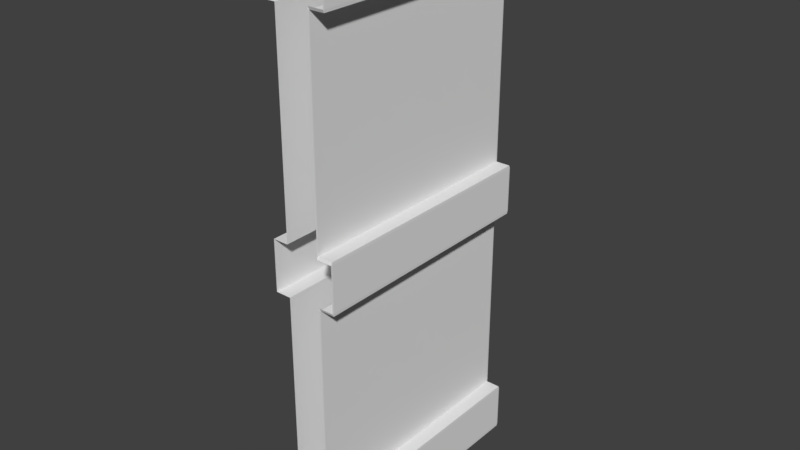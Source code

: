 # Source: wall02.blend  (saved by Blender 2.78.0; exported with 4.5.12 LTS)
import bpy
from mathutils import Matrix  # noqa: F401  (used for matrix-valued properties, if any)

bpy.ops.wm.read_factory_settings(use_empty=True)
scene = bpy.context.scene
scene.name = 'Scene'

# ---- collections
col_collection_1 = bpy.data.collections.new('Collection 1'); scene.collection.children.link(col_collection_1)

# ---- materials (node trees are filled in below, after node groups)
mat_wall02 = bpy.data.materials.new('wall02')
mat_wall02.alpha_threshold = 0.0
mat_wall02.use_transparent_shadow = False
mat_wall02.roughness = 0.5

# ---- material node trees

# ---- world
world_world = bpy.data.worlds.new('World'); scene.world = world_world
world_world.color = (0.05088, 0.05088, 0.05088)
world_world.use_sun_shadow = False
world_world.sun_shadow_jitter_overblur = 0.0
world_world.cycles.sampling_method = 'MANUAL'

# ---- meshes
me_wall02 = bpy.data.meshes.new('wall02')
me_wall02.from_pydata([(-0.5138, 3.912, -4.374), (-0.5138, 3.912, -3.576), (-0.5138, 0.002031, 4.412), (-0.2708, 3.912, -3.576), (-0.2708, 3.912, -0.3805), (-0.2708, 3.912, 0.4183), (-0.5138, 0.002032, 3.613), (-0.5138, 0.002031, -3.576), (-0.5138, 0.002031, -4.374), (-0.2708, 3.912, 3.613), (-0.2708, 0.002032, 3.613), (-0.5138, 0.002031, 0.4183), (-0.5138, 0.002031, -0.3805), (-0.5138, 3.912, 3.613), (-0.2708, 0.002031, 0.4183), (-0.2708, 0.002031, -0.3805), (-0.2708, 0.002031, -3.576), (-0.2708, 0.002031, 4.412), (-0.2708, 3.912, 4.412), (-0.2708, 0.002031, -4.374), (-0.2708, 3.912, -4.374), (-0.5138, 3.912, 4.412), (-0.5138, 3.912, -0.3805), (-0.5138, 3.912, 0.4183), (0.2635, 0.02124, 3.57), (0.266, 0.02124, 3.613), (0.261, 0.002032, 3.657), (0.5005, 3.893, 4.412), (0.503, 3.893, 4.369), (0.5005, 3.912, 4.369), (0.5005, 3.893, 3.613), (0.5005, 3.912, 3.657), (0.503, 3.893, 3.657), (0.5005, 0.002031, -3.619), (0.503, 0.02124, -3.619), (0.5005, 0.02124, -3.576), (0.5005, 0.02124, -4.374), (0.503, 0.02124, -4.331), (0.5005, 0.002031, -4.331), (0.5005, 0.002032, 3.657), (0.5005, 0.02124, 3.613), (0.503, 0.02124, 3.657), (0.5005, 0.002032, 4.369), (0.503, 0.02124, 4.369), (0.5005, 0.02124, 4.412), (0.2635, 0.002031, 4.369), (0.2635, 0.02124, 4.412), (0.261, 0.002031, 4.412), (0.2635, 3.893, 4.412), (0.2635, 3.912, 4.369), (0.261, 3.912, 4.412), (0.2635, 0.02124, -4.374), (0.2635, 0.002031, -4.331), (0.261, 0.002031, -4.374), (0.2635, 3.912, -4.331), (0.2635, 3.893, -4.374), (0.261, 3.912, -4.374), (0.266, 0.02124, 0.4183), (0.2635, 0.02124, 0.4614), (0.261, 0.002031, 0.3752), (0.266, 0.02124, -0.3805), (0.261, 0.002031, -0.3374), (0.2635, 0.02124, -0.4236), (0.5005, 0.02124, -0.3805), (0.503, 0.02124, -0.3374), (0.5005, 0.002031, -0.3374), (0.5005, 0.02124, 0.4183), (0.5005, 0.002031, 0.3752), (0.503, 0.02124, 0.3752), (0.5005, 3.912, -3.619), (0.5005, 3.893, -3.576), (0.503, 3.893, -3.619), (0.2635, 0.02124, -3.533), (0.261, 0.002031, -3.619), (0.266, 0.02124, -3.576), (0.2635, 3.893, -3.533), (0.266, 3.893, -3.576), (0.261, 3.912, -3.619), (0.5005, 3.912, -4.331), (0.503, 3.893, -4.331), (0.5005, 3.893, -4.374), (0.5005, 3.893, 0.4183), (0.503, 3.893, 0.3752), (0.5005, 3.912, 0.3752), (0.5005, 3.912, -0.3374), (0.503, 3.893, -0.3374), (0.5005, 3.893, -0.3805), (0.2635, 3.893, -0.4236), (0.261, 3.912, -0.3374), (0.266, 3.893, -0.3805), (0.266, 3.893, 0.4183), (0.261, 3.912, 0.3752), (0.2635, 3.893, 0.4614), (0.2635, 3.893, 3.57), (0.261, 3.912, 3.657), (0.266, 3.893, 3.613)], [], [(47, 46, 48, 50, 18, 17), (94, 49, 29, 31), (90, 57, 66, 81), (48, 46, 44, 27), (17, 18, 21, 2), (60, 89, 86, 63), (51, 55, 80, 36), (64, 85, 82, 68), (72, 75, 87, 62), (54, 56, 20, 3, 77), (5, 4, 22, 23), (4, 15, 12, 22), (9, 94, 91, 5), (88, 4, 5, 91), (7, 1, 0, 8), (88, 91, 83, 84), (37, 79, 71, 34), (54, 77, 69, 78), (18, 9, 13, 21), (41, 32, 28, 43), (94, 9, 18, 50, 49), (19, 20, 56, 55, 51, 53), (14, 5, 23, 11), (9, 10, 6, 13), (11, 23, 22, 12), (20, 19, 8, 0), (2, 21, 13, 6), (10, 9, 5, 14), (16, 3, 1, 7), (25, 95, 30, 40), (76, 74, 35, 70), (15, 4, 3, 16), (4, 88, 77, 3), (3, 20, 0, 1), (24, 25, 26), (27, 28, 29), (30, 31, 32), (33, 34, 35), (36, 37, 38), (39, 40, 41), (42, 43, 44), (45, 46, 47), (48, 49, 50), (51, 52, 53), (54, 55, 56), (57, 58, 59), (60, 61, 62), (63, 64, 65), (66, 67, 68), (69, 70, 71), (72, 73, 74), (75, 76, 77), (78, 79, 80), (81, 82, 83), (84, 85, 86), (87, 88, 89), (90, 91, 92), (93, 94, 95), (90, 81, 83, 91), (66, 57, 59, 67), (65, 61, 60, 63), (91, 94, 93, 92), (77, 88, 87, 75), (84, 83, 82, 85), (78, 69, 71, 79), (67, 65, 64, 68), (61, 73, 72, 62), (42, 39, 41, 43), (79, 37, 36, 80), (33, 38, 37, 34), (26, 59, 58, 24), (32, 41, 40, 30), (81, 66, 68, 82), (85, 64, 63, 86), (70, 35, 34, 71), (27, 44, 43, 28), (31, 29, 28, 32), (88, 84, 86, 89), (35, 74, 73, 33), (76, 70, 69, 77), (75, 72, 74, 76), (38, 52, 51, 36), (54, 78, 80, 55), (39, 26, 25, 40), (89, 60, 62, 87), (92, 58, 57, 90), (95, 25, 24, 93), (94, 31, 30, 95), (29, 49, 48, 27), (45, 42, 44, 46), (58, 92, 93, 24)])
me_wall02.polygons.foreach_set('use_smooth', [True] * 91)
_k = set([(0, 1), (0, 8), (0, 20), (1, 3), (1, 7), (2, 6), (2, 17), (2, 21), (3, 4), (3, 16), (4, 15), (4, 22), (5, 9), (5, 14), (5, 23), (6, 10), (6, 13), (7, 8), (7, 16), (8, 19), (9, 10), (9, 13), (10, 14), (11, 12), (11, 14), (11, 23), (12, 15), (12, 22), (13, 21), (15, 16), (17, 47), (18, 21), (18, 50), (19, 53), (20, 56), (22, 23), (24, 25), (24, 26), (24, 58), (24, 93), (25, 26), (25, 40), (25, 95), (26, 39), (26, 59), (27, 28), (27, 29), (27, 44), (27, 48), (28, 29), (28, 32), (28, 43), (29, 31), (29, 49), (30, 31), (30, 32), (30, 40), (30, 95), (31, 32), (31, 94), (32, 41), (33, 34), (33, 35), (33, 38), (33, 73), (34, 35), (34, 37), (34, 71), (35, 70), (35, 74), (36, 37), (36, 38), (36, 51), (36, 80), (37, 38), (37, 79), (38, 52), (39, 40), (39, 41), (39, 42), (40, 41), (41, 43), (42, 43), (42, 44), (42, 45), (43, 44), (44, 46), (45, 46), (45, 47), (46, 47), (48, 49), (48, 50), (49, 50), (51, 52), (51, 53), (52, 53), (54, 55), (54, 56), (54, 78), (55, 56), (55, 80), (57, 58), (57, 59), (57, 66), (57, 90), (58, 59), (58, 92), (59, 67), (60, 61), (60, 62), (60, 63), (60, 89), (61, 62), (61, 65), (61, 73), (62, 72), (62, 87), (63, 64), (63, 65), (63, 86), (64, 65), (64, 68), (64, 85), (65, 67), (66, 67), (66, 68), (66, 81), (67, 68), (68, 82), (69, 70), (69, 71), (69, 77), (69, 78), (70, 71), (70, 76), (71, 79), (72, 73), (72, 74), (72, 75), (73, 74), (74, 76), (75, 76), (75, 77), (75, 87), (76, 77), (77, 88), (78, 79), (78, 80), (79, 80), (81, 82), (81, 83), (81, 90), (82, 83), (82, 85), (83, 84), (83, 91), (84, 85), (84, 86), (84, 88), (85, 86), (86, 89), (87, 88), (87, 89), (88, 89), (90, 91), (90, 92), (91, 92), (91, 94), (92, 93), (93, 94), (93, 95), (94, 95)])
me_wall02.attributes.new('sharp_edge', 'BOOLEAN', 'EDGE').data.foreach_set('value', [ (min(e.vertices), max(e.vertices)) in _k for e in me_wall02.edges])
_uv = me_wall02.uv_layers.new(name='UVMap')
_uv.uv.foreach_set('vector', [0.0204, 0.0348, 0.02144, 0.03465, 0.2326, 0.03124, 0.2468, 0.03307, 0.2468, 0.0638, 0.02087, 0.0638, 0.2905, 0.03307, 0.2493, 0.03293, 0.2493, 0.01923, 0.2905, 0.01923, 0.4273, 0.9512, 0.4257, 0.5341, 0.4539, 0.5341, 0.4542, 0.951, 0.01842, 0.9505, 0.01692, 0.5331, 0.04381, 0.5323, 0.04368, 0.9513, 0.9777, 0.1086, 0.9777, 0.4752, 0.955, 0.4752, 0.9549, 0.1086, 0.5772, 0.5345, 0.5773, 0.9508, 0.5484, 0.9505, 0.5484, 0.5347, 0.9848, 0.5362, 0.9845, 0.9516, 0.9588, 0.951, 0.9591, 0.5361, 0.5407, 0.5345, 0.5423, 0.9512, 0.4609, 0.9506, 0.4596, 0.534, 0.8283, 0.5352, 0.8279, 0.952, 0.5855, 0.9514, 0.5836, 0.5346, 0.752, 0.03293, 0.7545, 0.03307, 0.7545, 0.0638, 0.7083, 0.0638, 0.7108, 0.03307, 0.4776, 0.0638, 0.5237, 0.0638, 0.5237, 0.07784, 0.4776, 0.07784, 0.4373, 0.4752, 0.4373, 0.1086, 0.4601, 0.1086, 0.4601, 0.4752, 0.293, 0.0638, 0.2905, 0.03307, 0.4798, 0.03325, 0.4776, 0.0638, 0.5212, 0.03285, 0.5237, 0.0638, 0.4776, 0.0638, 0.4798, 0.03325, 0.115, 0.1086, 0.115, 0.4752, 0.04008, 0.4752, 0.04008, 0.1086, 0.5212, 0.03285, 0.4798, 0.03325, 0.4799, 0.02074, 0.5208, 0.02023, 0.9531, 0.5362, 0.9538, 0.9513, 0.8735, 0.9512, 0.8723, 0.5356, 0.752, 0.03293, 0.7108, 0.03307, 0.7108, 0.01923, 0.752, 0.01923, 0.2468, 0.0638, 0.293, 0.0638, 0.293, 0.07784, 0.2468, 0.07784, 0.1347, 0.5332, 0.137, 0.9516, 0.0495, 0.9512, 0.04952, 0.532, 0.2905, 0.03307, 0.293, 0.0638, 0.2468, 0.0638, 0.2468, 0.03307, 0.2493, 0.03293, 0.9804, 0.0638, 0.7545, 0.0638, 0.7545, 0.03307, 0.7687, 0.03124, 0.9799, 0.03465, 0.9809, 0.0348, 0.5577, 0.1086, 0.5577, 0.4752, 0.535, 0.4752, 0.535, 0.1086, 0.8573, 0.4752, 0.8573, 0.1086, 0.8801, 0.1086, 0.8801, 0.4752, 0.535, 0.1086, 0.535, 0.4752, 0.4601, 0.4752, 0.4601, 0.1086, 0.0173, 0.4752, 0.0173, 0.1086, 0.04008, 0.1086, 0.04008, 0.4752, 0.9549, 0.1086, 0.955, 0.4752, 0.8801, 0.4752, 0.8801, 0.1086, 0.8573, 0.1086, 0.8573, 0.4752, 0.5577, 0.4752, 0.5577, 0.1086, 0.1377, 0.1086, 0.1377, 0.4752, 0.115, 0.4752, 0.115, 0.1086, 0.1688, 0.5334, 0.1705, 0.9513, 0.143, 0.9513, 0.1403, 0.5332, 0.8351, 0.9519, 0.8347, 0.5354, 0.8672, 0.5356, 0.866, 0.9517, 0.4373, 0.1086, 0.4373, 0.4752, 0.1377, 0.4752, 0.1377, 0.1086, 0.5237, 0.0638, 0.5212, 0.03285, 0.7108, 0.03307, 0.7083, 0.0638, 0.7083, 0.0638, 0.7545, 0.0638, 0.7545, 0.07784, 0.7083, 0.07784, 0.1759, 0.5333, 0.1688, 0.5334, 0.172, 0.5288, 0.04368, 0.9513, 0.0495, 0.9512, 0.04701, 0.956, 0.143, 0.9513, 0.1398, 0.9558, 0.137, 0.9516, 0.8701, 0.529, 0.8723, 0.5356, 0.8672, 0.5356, 0.9591, 0.5361, 0.9531, 0.5362, 0.9562, 0.5286, 0.1383, 0.5293, 0.1403, 0.5332, 0.1347, 0.5332, 0.04774, 0.529, 0.04952, 0.532, 0.04381, 0.5323, 0.02116, 0.5286, 0.01692, 0.5331, 0.01527, 0.5289, 0.01842, 0.9505, 0.02019, 0.956, 0.01659, 0.9532, 0.9848, 0.5362, 0.9842, 0.5287, 0.9879, 0.5329, 0.9791, 0.9562, 0.9845, 0.9516, 0.9856, 0.9569, 0.4257, 0.5341, 0.4187, 0.5343, 0.4229, 0.5297, 0.5772, 0.5345, 0.5801, 0.5291, 0.5836, 0.5346, 0.5484, 0.5347, 0.5407, 0.5345, 0.5424, 0.5288, 0.4539, 0.5341, 0.4566, 0.5288, 0.4596, 0.534, 0.8701, 0.9567, 0.866, 0.9517, 0.8735, 0.9512, 0.8283, 0.5352, 0.8338, 0.5286, 0.8347, 0.5354, 0.8279, 0.952, 0.8351, 0.9519, 0.8309, 0.9573, 0.9559, 0.9564, 0.9538, 0.9513, 0.9588, 0.951, 0.4542, 0.951, 0.4609, 0.9506, 0.4572, 0.9579, 0.5456, 0.9574, 0.5423, 0.9512, 0.5484, 0.9505, 0.5855, 0.9514, 0.5823, 0.9574, 0.5773, 0.9508, 0.4273, 0.9512, 0.4233, 0.9564, 0.4185, 0.9514, 0.1767, 0.9508, 0.1735, 0.9562, 0.1705, 0.9513, 0.4273, 0.9512, 0.4542, 0.951, 0.4572, 0.9579, 0.4233, 0.9564, 0.4539, 0.5341, 0.4257, 0.5341, 0.4229, 0.5297, 0.4566, 0.5288, 0.5424, 0.5288, 0.5801, 0.5291, 0.5772, 0.5345, 0.5484, 0.5347, 0.4233, 0.9564, 0.1735, 0.9562, 0.1767, 0.9508, 0.4185, 0.9514, 0.8309, 0.9573, 0.5823, 0.9574, 0.5855, 0.9514, 0.8279, 0.952, 0.5456, 0.9574, 0.4572, 0.9579, 0.4609, 0.9506, 0.5423, 0.9512, 0.9559, 0.9564, 0.8701, 0.9567, 0.8735, 0.9512, 0.9538, 0.9513, 0.4566, 0.5288, 0.5424, 0.5288, 0.5407, 0.5345, 0.4596, 0.534, 0.5801, 0.5291, 0.8338, 0.5286, 0.8283, 0.5352, 0.5836, 0.5346, 0.04774, 0.529, 0.1383, 0.5293, 0.1347, 0.5332, 0.04952, 0.532, 0.9538, 0.9513, 0.9531, 0.5362, 0.9591, 0.5361, 0.9588, 0.951, 0.8701, 0.529, 0.9562, 0.5286, 0.9531, 0.5362, 0.8723, 0.5356, 0.172, 0.5288, 0.4229, 0.5297, 0.4187, 0.5343, 0.1759, 0.5333, 0.137, 0.9516, 0.1347, 0.5332, 0.1403, 0.5332, 0.143, 0.9513, 0.4542, 0.951, 0.4539, 0.5341, 0.4596, 0.534, 0.4609, 0.9506, 0.5423, 0.9512, 0.5407, 0.5345, 0.5484, 0.5347, 0.5484, 0.9505, 0.866, 0.9517, 0.8672, 0.5356, 0.8723, 0.5356, 0.8735, 0.9512, 0.04368, 0.9513, 0.04381, 0.5323, 0.04952, 0.532, 0.0495, 0.9512, 0.1398, 0.9558, 0.04701, 0.956, 0.0495, 0.9512, 0.137, 0.9516, 0.5823, 0.9574, 0.5456, 0.9574, 0.5484, 0.9505, 0.5773, 0.9508, 0.8672, 0.5356, 0.8347, 0.5354, 0.8338, 0.5286, 0.8701, 0.529, 0.8351, 0.9519, 0.866, 0.9517, 0.8701, 0.9567, 0.8309, 0.9573, 0.8279, 0.952, 0.8283, 0.5352, 0.8347, 0.5354, 0.8351, 0.9519, 0.9562, 0.5286, 0.9842, 0.5287, 0.9848, 0.5362, 0.9591, 0.5361, 0.9791, 0.9562, 0.9559, 0.9564, 0.9588, 0.951, 0.9845, 0.9516, 0.1383, 0.5293, 0.172, 0.5288, 0.1688, 0.5334, 0.1403, 0.5332, 0.5773, 0.9508, 0.5772, 0.5345, 0.5836, 0.5346, 0.5855, 0.9514, 0.4185, 0.9514, 0.4187, 0.5343, 0.4257, 0.5341, 0.4273, 0.9512, 0.1705, 0.9513, 0.1688, 0.5334, 0.1759, 0.5333, 0.1767, 0.9508, 0.1735, 0.9562, 0.1398, 0.9558, 0.143, 0.9513, 0.1705, 0.9513, 0.04701, 0.956, 0.02019, 0.956, 0.01842, 0.9505, 0.04368, 0.9513, 0.02116, 0.5286, 0.04774, 0.529, 0.04381, 0.5323, 0.01692, 0.5331, 0.4187, 0.5343, 0.4185, 0.9514, 0.1767, 0.9508, 0.1759, 0.5333])
me_wall02.materials.append(mat_wall02)
me_wall02.use_remesh_preserve_volume = False
me_wall02.use_remesh_preserve_attributes = False
me_wall02.use_mirror_vertex_groups = False
me_wall02.update()
me_wall02.normals_split_custom_set([tuple(v) for v in zip(*[iter([9.13e-07, 0.0, 1.0, 6.001e-07, 0.0, 1.0, 6.001e-07, 0.0, 1.0, 9.13e-07, 0.0, 1.0, 1.46e-06, -6.097e-08, 1.0, 1.46e-06, -6.097e-08, 1.0, -1.1e-08, 1.0, -2.567e-07, -2.878e-07, 1.0, -9.734e-08, 0.0, 1.0, -1.053e-06, 0.0, 1.0, -1.053e-06, -5.251e-07, 1.078e-07, 1.0, -5.251e-07, 1.078e-07, 1.0, -5.251e-07, 1.078e-07, 1.0, -5.251e-07, 1.078e-07, 1.0, 6.001e-07, 0.0, 1.0, 6.001e-07, 0.0, 1.0, 0.0, 0.0, 1.0, 0.0, 0.0, 1.0, 1.46e-06, -6.097e-08, 1.0, 1.46e-06, -6.097e-08, 1.0, 2.008e-06, -1.219e-07, 1.0, 2.008e-06, -1.219e-07, 1.0, 0.0, -6.928e-08, -1.0, 0.0, -6.928e-08, -1.0, 0.0, -6.928e-08, -1.0, 0.0, -6.928e-08, -1.0, -3.798e-07, -2.447e-07, -1.0, -3.798e-07, -2.447e-07, -1.0, 0.0, -2.463e-07, -1.0, 0.0, -2.463e-07, -1.0, 1.0, -2.567e-10, 0.0, 1.0, -2.567e-10, 0.0, 1.0, -2.567e-10, 0.0, 1.0, -2.567e-10, 0.0, 1.0, 1.038e-09, 0.0, 1.0, 1.038e-09, 0.0, 1.0, 1.038e-09, 0.0, 1.0, 1.038e-09, 0.0, -4.57e-07, 1.0, -1.118e-06, -4.349e-07, 1.0, -1.151e-06, -2.174e-07, 1.0, -8.826e-07, -2.946e-07, 1.0, -5.201e-07, -4.609e-07, 1.0, -7.108e-07, 1.571e-07, 1.0, -4.852e-08, -1.571e-07, 1.0, 4.852e-08, 0.0, 1.0, 0.0, 0.0, 1.0, 0.0, 0.0, 1.524e-08, -1.0, 0.0, 1.524e-08, -1.0, 0.0, 1.524e-08, -1.0, 0.0, 1.524e-08, -1.0, 1.963e-08, 1.0, 3.823e-07, -1.1e-08, 1.0, -2.567e-07, 1.417e-07, 1.0, -4.377e-08, 1.571e-07, 1.0, -4.852e-08, -1.417e-07, 1.0, 4.377e-08, -1.571e-07, 1.0, 4.852e-08, 1.571e-07, 1.0, -4.852e-08, 1.417e-07, 1.0, -4.377e-08, -1.0, 0.0, 0.0, -1.0, 0.0, 0.0, -1.0, 0.0, 0.0, -1.0, 0.0, 0.0, -1.417e-07, 1.0, 4.377e-08, 1.417e-07, 1.0, -4.377e-08, 0.0, 1.0, 0.0, 0.0, 1.0, 0.0, 1.0, -7.7e-10, 0.0, 1.0, -7.7e-10, 0.0, 1.0, -7.7e-10, 0.0, 1.0, -7.7e-10, 0.0, -4.57e-07, 1.0, -1.118e-06, -4.609e-07, 1.0, -7.108e-07, -5.004e-07, 1.0, -1.053e-06, -5.004e-07, 1.0, -1.053e-06, -2.174e-07, 1.0, 6.562e-07, 1.963e-08, 1.0, 3.823e-07, 2.343e-12, 1.0, 9.213e-07, 2.343e-12, 1.0, 9.213e-07, 1.0, 0.0, 0.0, 1.0, 0.0, 0.0, 1.0, 0.0, 0.0, 1.0, 0.0, 0.0, -1.1e-08, 1.0, -2.567e-07, 1.963e-08, 1.0, 3.823e-07, -2.174e-07, 1.0, 6.562e-07, -4.349e-07, 1.0, 3.912e-07, -2.878e-07, 1.0, -9.734e-08, -1.293e-06, -1.829e-07, -1.0, -1.293e-06, -1.829e-07, -1.0, -5.778e-07, -2.439e-07, -1.0, -3.798e-07, -2.447e-07, -1.0, -3.798e-07, -2.447e-07, -1.0, -5.778e-07, -2.439e-07, -1.0, 0.0, -1.524e-08, 1.0, 0.0, -1.524e-08, 1.0, 0.0, -1.524e-08, 1.0, 0.0, -1.524e-08, 1.0, 0.0, -1.829e-07, -1.0, 0.0, -1.829e-07, -1.0, 0.0, -1.829e-07, -1.0, 0.0, -1.829e-07, -1.0, -1.0, -2.632e-10, 0.0, -1.0, -2.632e-10, 0.0, -1.0, -2.632e-10, 0.0, -1.0, -2.632e-10, 0.0, -1.293e-06, -1.829e-07, -1.0, -1.293e-06, -1.829e-07, -1.0, -2.008e-06, -1.219e-07, -1.0, -2.008e-06, -1.219e-07, -1.0, -1.0, 3.158e-09, 0.0, -1.0, 3.158e-09, 0.0, -1.0, 3.158e-09, 0.0, -1.0, 3.158e-09, 0.0, -1.0, -1.292e-09, 0.0, -1.0, -1.292e-09, 0.0, -1.0, -1.292e-09, 0.0, -1.0, -1.292e-09, 0.0, 0.0, 1.219e-07, 1.0, 0.0, 1.219e-07, 1.0, 0.0, 1.219e-07, 1.0, 0.0, 1.219e-07, 1.0, 0.0, -1.232e-07, -1.0, 0.0, -1.232e-07, -1.0, 0.0, -1.232e-07, -1.0, 0.0, -1.232e-07, -1.0, 0.0, 1.847e-07, 1.0, 0.0, 1.847e-07, 1.0, 0.0, 1.847e-07, 1.0, 0.0, 1.847e-07, 1.0, -1.0, -3.977e-09, 0.0, -1.0, -3.977e-09, 0.0, -1.0, -3.977e-09, 0.0, -1.0, -3.977e-09, 0.0, -1.571e-07, 1.0, 4.852e-08, -1.417e-07, 1.0, 4.377e-08, -4.609e-07, 1.0, -7.108e-07, -2.946e-07, 1.0, -5.201e-07, -2.946e-07, 1.0, -5.201e-07, -2.174e-07, 1.0, -8.826e-07, -1.171e-12, 1.0, -6.142e-07, -1.171e-12, 1.0, -6.142e-07, 0.9311, -0.3608, -0.05358, 0.9311, -0.3608, -0.05358, 0.9311, -0.3608, -0.05358, 0.9901, 0.1279, 0.05698, 0.9901, 0.1279, 0.05698, 0.9901, 0.1279, 0.05698, 0.9901, 0.1279, -0.05698, 0.9901, 0.1279, -0.05698, 0.9901, 0.1279, -0.05698, 0.9901, -0.1279, 0.05698, 0.9901, -0.1279, 0.05698, 0.9901, -0.1279, 0.05698, 0.9901, -0.1279, -0.05698, 0.9901, -0.1279, -0.05698, 0.9901, -0.1279, -0.05698, 0.9901, -0.1279, -0.05698, 0.9901, -0.1279, -0.05698, 0.9901, -0.1279, -0.05698, 0.9901, -0.1279, 0.05698, 0.9901, -0.1279, 0.05698, 0.9901, -0.1279, 0.05698, 0.9901, -0.1279, 0.05698, 0.9901, -0.1279, 0.05698, 0.9901, -0.1279, 0.05698, 0.9901, 0.1279, 0.05698, 0.9901, 0.1279, 0.05698, 0.9901, 0.1279, 0.05698, 0.9901, -0.1279, -0.05698, 0.9901, -0.1279, -0.05698, 0.9901, -0.1279, -0.05698, 0.9901, 0.1279, -0.05698, 0.9901, 0.1279, -0.05698, 0.9901, 0.1279, -0.05698, 0.9311, -0.3608, 0.05358, 0.9311, -0.3608, 0.05358, 0.9311, -0.3608, 0.05358, 0.9311, -0.3608, -0.05358, 0.9311, -0.3608, -0.05358, 0.9311, -0.3608, -0.05358, 0.9901, -0.1279, -0.05698, 0.9901, -0.1279, -0.05698, 0.9901, -0.1279, -0.05698, 0.9901, -0.1279, 0.05698, 0.9901, -0.1279, 0.05698, 0.9901, -0.1279, 0.05698, 0.9901, 0.1279, 0.05698, 0.9901, 0.1279, 0.05698, 0.9901, 0.1279, 0.05698, 0.9311, -0.3608, 0.05358, 0.9311, -0.3608, 0.05358, 0.9311, -0.3608, 0.05358, 0.9311, 0.3608, 0.05358, 0.9311, 0.3608, 0.05358, 0.9311, 0.3608, 0.05358, 0.9901, 0.1279, -0.05698, 0.9901, 0.1279, -0.05698, 0.9901, 0.1279, -0.05698, 0.9901, 0.1279, 0.05698, 0.9901, 0.1279, 0.05698, 0.9901, 0.1279, 0.05698, 0.9901, 0.1279, -0.05698, 0.9901, 0.1279, -0.05698, 0.9901, 0.1279, -0.05698, 0.9311, 0.3608, -0.05358, 0.9311, 0.3608, -0.05358, 0.9311, 0.3608, -0.05358, 0.9311, 0.3608, 0.05358, 0.9311, 0.3608, 0.05358, 0.9311, 0.3608, 0.05358, 0.9311, 0.3608, -0.05359, 0.9311, 0.3608, -0.05359, 0.9311, 0.3608, -0.05359, -4.162e-07, 0.9134, 0.407, -4.162e-07, 0.9134, 0.407, -4.162e-07, 0.9134, 0.407, -4.162e-07, 0.9134, 0.407, 0.0, -0.9135, 0.4069, 0.0, -0.9135, 0.4069, 0.0, -0.9135, 0.4069, 0.0, -0.9135, 0.4069, 0.0, -0.9135, -0.4069, 0.0, -0.9135, -0.4069, 0.0, -0.9135, -0.4069, 0.0, -0.9135, -0.4069, 0.9918, 0.1281, 0.0, 0.9918, 0.1281, 0.0, 0.9918, 0.1281, 0.0, 0.9918, 0.1281, 0.0, 0.9918, 0.1281, 1.505e-08, 0.9918, 0.1281, 1.505e-08, 0.9918, 0.1281, 1.505e-08, 0.9918, 0.1281, 1.505e-08, 0.9918, 0.1281, 0.0, 0.9918, 0.1281, 0.0, 0.9918, 0.1281, 0.0, 0.9918, 0.1281, 0.0, 0.9918, 0.1281, 0.0, 0.9918, 0.1281, 0.0, 0.9918, 0.1281, 0.0, 0.9918, 0.1281, 0.0, 0.9918, -0.1281, 2.768e-09, 0.9918, -0.1281, 2.768e-09, 0.9918, -0.1281, 2.768e-09, 0.9918, -0.1281, 2.768e-09, 0.9918, -0.1281, 5.879e-10, 0.9918, -0.1281, 5.879e-10, 0.9918, -0.1281, 5.879e-10, 0.9918, -0.1281, 5.879e-10, 0.9918, -0.1281, 4.284e-08, 0.9918, -0.1281, 4.284e-08, 0.9918, -0.1281, 4.284e-08, 0.9918, -0.1281, 4.284e-08, 0.9983, -1.949e-08, -0.05745, 0.9983, -1.949e-08, -0.05745, 0.9983, -1.949e-08, -0.05745, 0.9983, -1.949e-08, -0.05745, 0.9918, -0.1281, 0.0, 0.9918, -0.1281, 0.0, 0.9918, -0.1281, 0.0, 0.9918, -0.1281, 0.0, 0.9918, -0.1281, 8.377e-09, 0.9918, -0.1281, 8.377e-09, 0.9918, -0.1281, 8.377e-09, 0.9918, -0.1281, 8.377e-09, 0.9983, -2.019e-08, -0.05745, 0.9983, -2.019e-08, -0.05745, 0.9983, -2.019e-08, -0.05745, 0.9983, -2.019e-08, -0.05745, 0.9983, 4.235e-09, 0.05745, 0.9983, 4.235e-09, 0.05745, 0.9983, 4.235e-09, 0.05745, 0.9983, 4.235e-09, 0.05745, 0.9983, 7.839e-10, -0.05745, 0.9983, 7.839e-10, -0.05745, 0.9983, 7.839e-10, -0.05745, 0.9983, 7.839e-10, -0.05745, 0.9983, 1.27e-08, 0.05745, 0.9983, 1.27e-08, 0.05745, 0.9983, 1.27e-08, 0.05745, 0.9983, 1.27e-08, 0.05745, 0.9983, 0.0, 0.05745, 0.9983, 0.0, 0.05745, 0.9983, 0.0, 0.05745, 0.9983, 0.0, 0.05745, 0.9918, 0.1281, -6.748e-08, 0.9918, 0.1281, -6.748e-08, 0.9918, 0.1281, -6.748e-08, 0.9918, 0.1281, -6.748e-08, 0.0, 0.9135, -0.4069, 0.0, 0.9135, -0.4069, 0.0, 0.9135, -0.4069, 0.0, 0.9135, -0.4069, 0.0, -0.9135, 0.4069, 0.0, -0.9135, 0.4069, 0.0, -0.9135, 0.4069, 0.0, -0.9135, 0.4069, 0.0, 0.9134, 0.407, 0.0, 0.9134, 0.407, 0.0, 0.9134, 0.407, 0.0, 0.9134, 0.407, 0.9983, 1.257e-08, 0.05745, 0.9983, 1.257e-08, 0.05745, 0.9983, 1.257e-08, 0.05745, 0.9983, 1.257e-08, 0.05745, 0.0, -0.9134, -0.407, 0.0, -0.9134, -0.407, 0.0, -0.9134, -0.407, 0.0, -0.9134, -0.407, -6.535e-07, 0.9135, -0.4069, -6.535e-07, 0.9135, -0.4069, -6.535e-07, 0.9135, -0.4069, -6.535e-07, 0.9135, -0.4069, 0.0, -0.9134, -0.407, 0.0, -0.9134, -0.407, 0.0, -0.9134, -0.407, 0.0, -0.9134, -0.407, 0.9983, -7.865e-09, -0.05745, 0.9983, -7.865e-09, -0.05745, 0.9983, -7.865e-09, -0.05745, 0.9983, -7.865e-09, -0.05745, 0.9983, 6.645e-09, 0.05745, 0.9983, 6.645e-09, 0.05745, 0.9983, 6.645e-09, 0.05745, 0.9983, 6.645e-09, 0.05745, 0.9983, -6.12e-09, -0.05745, 0.9983, -6.12e-09, -0.05745, 0.9983, -6.12e-09, -0.05745, 0.9983, -6.12e-09, -0.05745, -6.66e-07, 0.9135, -0.4069, -6.66e-07, 0.9135, -0.4069, -6.66e-07, 0.9135, -0.4069, -6.66e-07, 0.9135, -0.4069, 0.0, 0.9134, 0.407, 0.0, 0.9134, 0.407, 0.0, 0.9134, 0.407, 0.0, 0.9134, 0.407, 1.587e-06, -0.9134, 0.407, 1.587e-06, -0.9134, 0.407, 1.587e-06, -0.9134, 0.407, 1.587e-06, -0.9134, 0.407, 1.0, -5.34e-10, 0.0, 1.0, -5.34e-10, 0.0, 1.0, -5.34e-10, 0.0, 1.0, -5.34e-10, 0.0])] * 3)])

# ---- objects
ob_wall02 = bpy.data.objects.new('wall02', me_wall02)

# ---- transforms, parenting, visibility, modifiers, constraints
ob_wall02.location = (0.0, 0.0, 0.0)
ob_wall02.color = (0.8, 0.8, 0.8, 1.0)
ob_wall02.lineart.crease_threshold = 0.0

# ---- collection membership
col_collection_1.objects.link(ob_wall02)

# ---- scene / render settings (as saved in the file)
scene.frame_start = 1; scene.frame_end = 250; scene.frame_set(0)
scene.render.engine = 'BLENDER_EEVEE_NEXT'
scene.render.resolution_percentage = 50
scene.render.dither_intensity = 0.0
scene.cycles.use_denoising = False
scene.cycles.samples = 128
scene.cycles.sampling_pattern = 'TABULATED_SOBOL'
scene.cycles.light_sampling_threshold = 0.0
scene.cycles.use_adaptive_sampling = False
scene.cycles.use_light_tree = False
scene.cycles.blur_glossy = 0.0
scene.cycles.sample_clamp_indirect = 0.0
scene.cycles.bake_type = 'AO'
scene.view_settings.view_transform = 'Standard'
bpy.context.view_layer.update()

# ---- added for rendering (the .blend has no active camera and no usable light): camera, sun
cam_auto = bpy.data.cameras.new('AutoCamera')
cam_auto.lens = 50.0
cam_auto.sensor_width = 36.0
cam_auto.clip_end = 1000.0
ob_auto_camera = bpy.data.objects.new('AutoCamera', cam_auto)
scene.collection.objects.link(ob_auto_camera)
ob_auto_camera.location = (8.94244, -8.78031, 7.17719)
ob_auto_camera.rotation_euler = (1.09748, -7.21219e-08, 0.694738)
scene.camera = ob_auto_camera
light_auto_sun = bpy.data.lights.new('AutoSun', 'SUN')
light_auto_sun.energy = 3.0
light_auto_sun.angle = 0.0523599
ob_auto_sun = bpy.data.objects.new('AutoSun', light_auto_sun)
scene.collection.objects.link(ob_auto_sun)
ob_auto_sun.rotation_euler = (0.872665, 0.174533, 0.523599)
bpy.context.view_layer.update()
